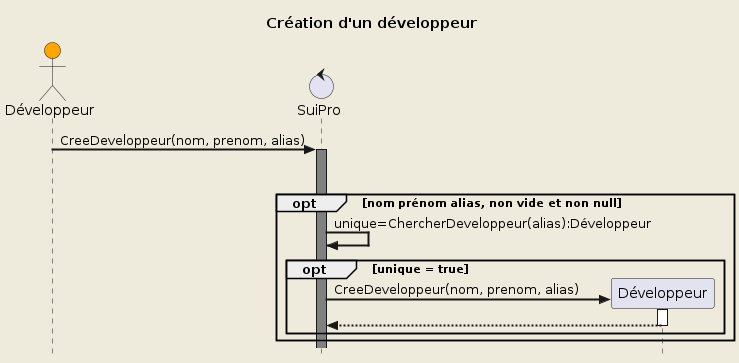

The diagram above was rendered by PlantUML. Its source (embedded in the PNG):
@startuml UC1

!include diag_seq_template.iuml

!$schema = {
    "entity": "Développeur",
    "name": "Création d'un développeur",
    "create": "CreeDeveloppeur(nom, prenom, alias)",
    "requirements": [
        "nom",
        "prénom",
        "alias"
    ],
    "preconditions": [
        {
            "bool": "unique",
            "condition": "ChercherDeveloppeur(alias)",
            "entity": "Développeur"
        }
    ]
}

Draw($schema)

@enduml